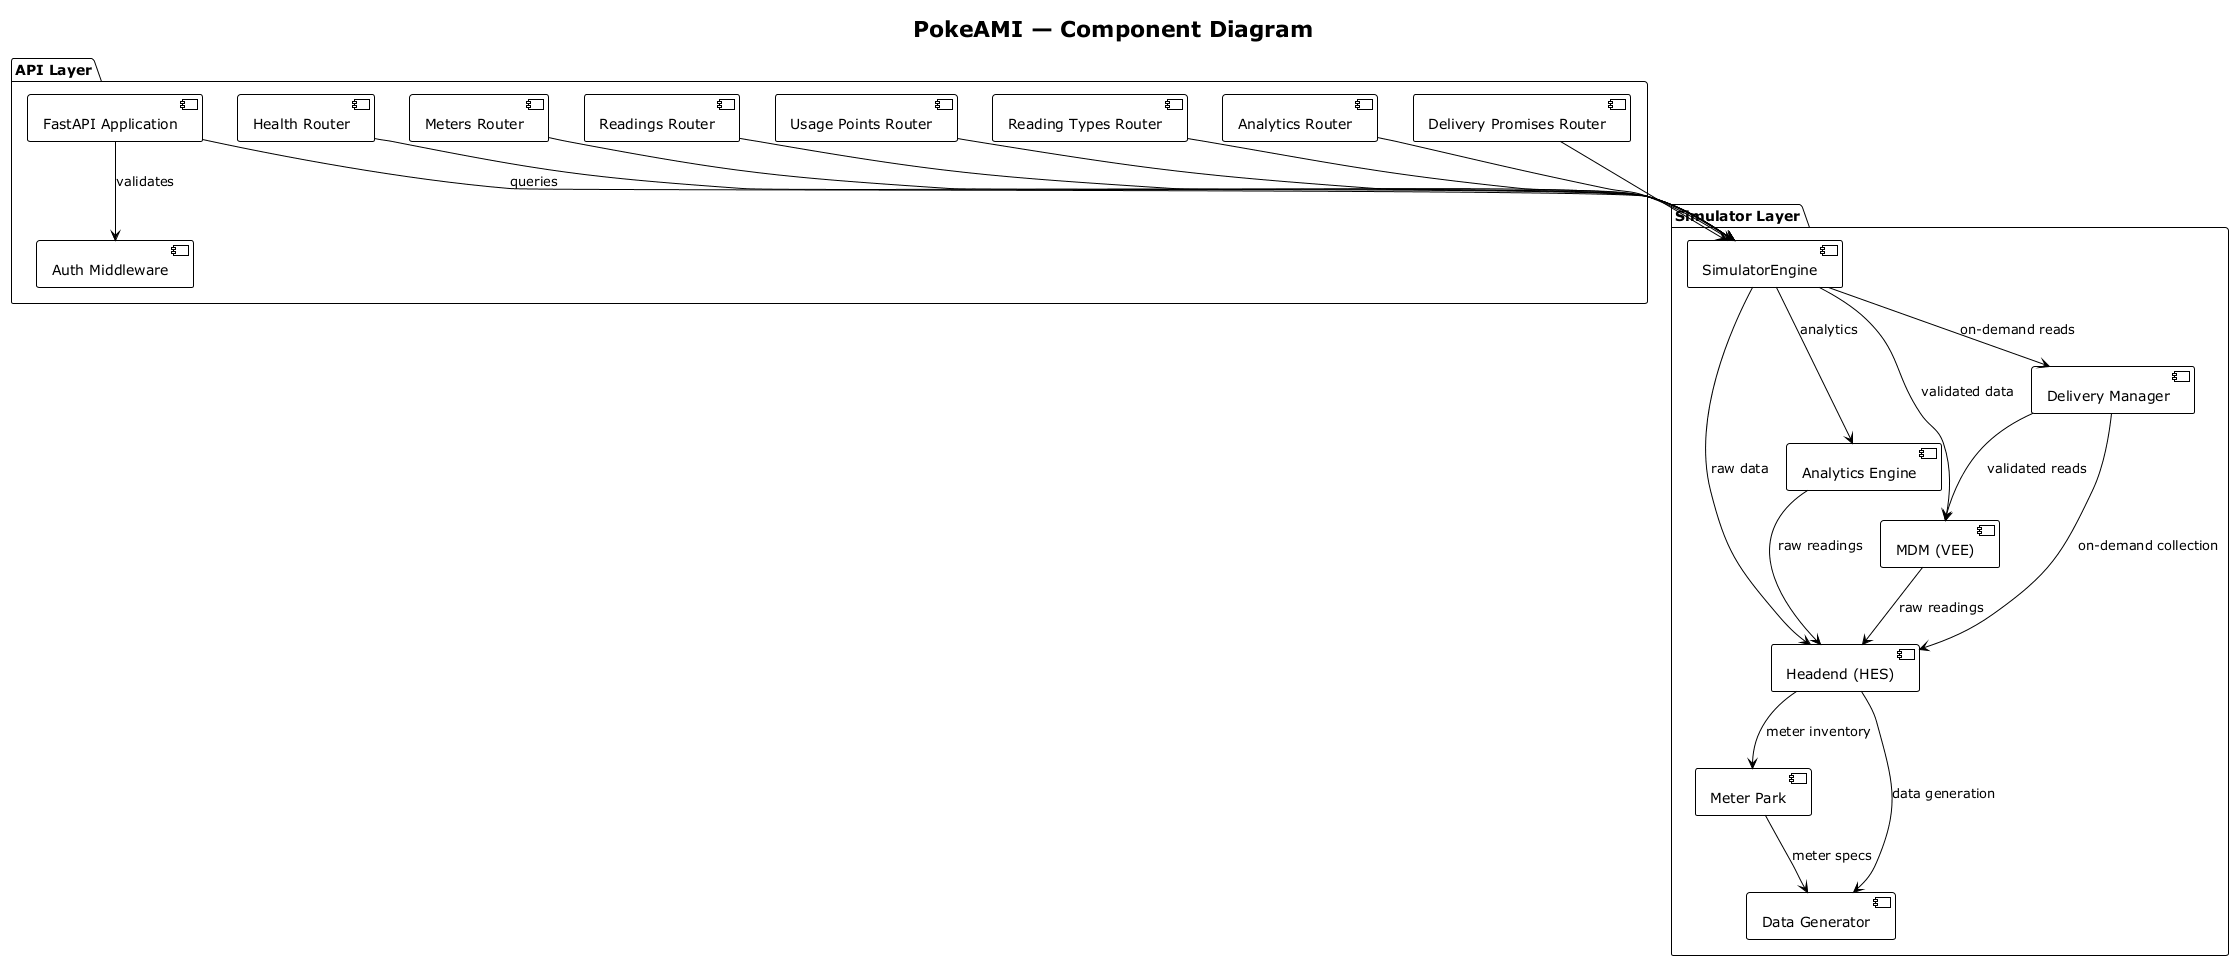

The diagram above was rendered by PlantUML. Its source (embedded in the PNG):
@startuml Component Diagram
!theme plain

title PokeAMI — Component Diagram

package "API Layer" {
    [FastAPI Application] as API
    [Health Router] as Health
    [Meters Router] as Meters
    [Readings Router] as Readings
    [Usage Points Router] as UP
    [Reading Types Router] as RT
    [Analytics Router] as Analytics
    [Delivery Promises Router] as DP
    [Auth Middleware] as Auth
}

package "Simulator Layer" {
    [SimulatorEngine] as Engine
    [Headend (HES)] as HES
    [MDM (VEE)] as MDM
    [Analytics Engine] as AE
    [Delivery Manager] as DM
    [Meter Park] as MP
    [Data Generator] as DG
}

API --> Auth : validates
API --> Engine : queries

Health --> Engine
Meters --> Engine
Readings --> Engine
UP --> Engine
RT --> Engine
Analytics --> Engine
DP --> Engine

Engine --> HES : raw data
Engine --> MDM : validated data
Engine --> AE : analytics
Engine --> DM : on-demand reads

HES --> MP : meter inventory
HES --> DG : data generation
MDM --> HES : raw readings
AE --> HES : raw readings
DM --> HES : on-demand collection
DM --> MDM : validated reads

MP --> DG : meter specs

@enduml